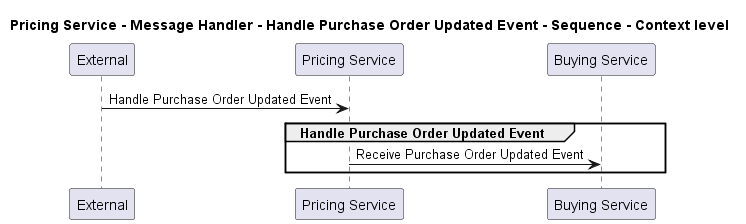

The diagram above was rendered by PlantUML. Its source (embedded in the PNG):
@startuml
!pragma layout smetana

title Pricing Service - Message Handler - Handle Purchase Order Updated Event - Sequence - Context level

participant "External" as C4InterFlow.SoftwareSystems.ExternalSystem
participant "Pricing Service" as ECommercePlatform.SoftwareSystems.PricingService
participant "Buying Service" as ECommercePlatform.SoftwareSystems.BuyingService

C4InterFlow.SoftwareSystems.ExternalSystem -> ECommercePlatform.SoftwareSystems.PricingService : Handle Purchase Order Updated Event
group Handle Purchase Order Updated Event
ECommercePlatform.SoftwareSystems.PricingService -> ECommercePlatform.SoftwareSystems.BuyingService : Receive Purchase Order Updated Event
end


@enduml